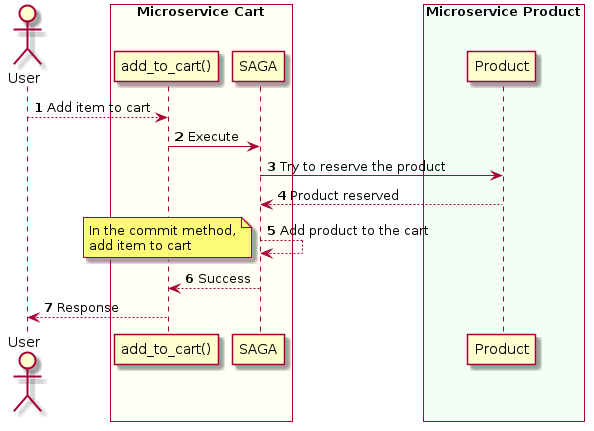

The diagram above was rendered by PlantUML. Its source (embedded in the PNG):
@startuml
actor User
box "Microservice Cart" #FFFFF3
participant "add_to_cart()"
participant SAGA
end box

box "Microservice Product" #F3FFF6
participant Product
end box

autonumber
User --> "add_to_cart()": Add item to cart
"add_to_cart()" -> SAGA: Execute
SAGA -> Product: Try to reserve the product
Product --> SAGA: Product reserved
SAGA --> SAGA: Add product to the cart
note left
In the commit method,
add item to cart
end note
SAGA --> "add_to_cart()": Success
"add_to_cart()" --> User: Response
@enduml